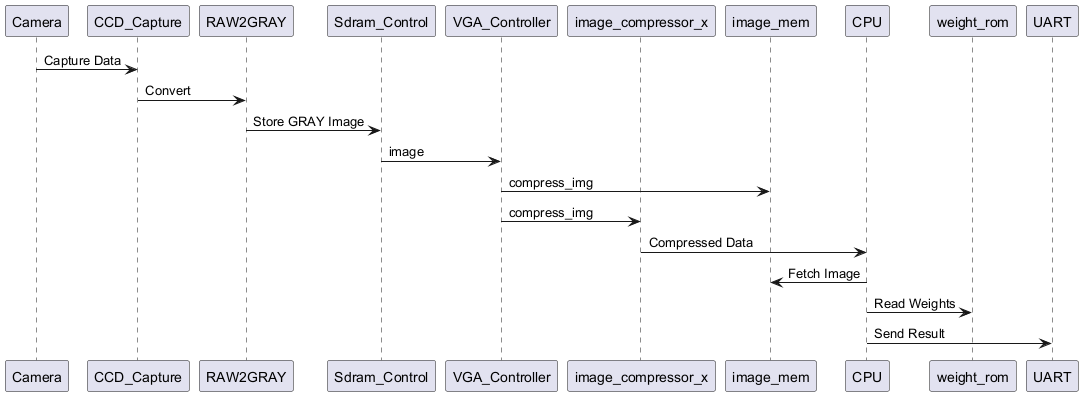

The diagram above was rendered by PlantUML. Its source (embedded in the PNG):
@startuml
participant Camera
participant CCD_Capture
participant RAW2GRAY
participant Sdram_Control
participant VGA_Controller
participant image_compressor_x
participant image_mem
participant CPU
participant weight_rom
participant UART

Camera -> CCD_Capture : Capture Data
CCD_Capture -> RAW2GRAY : Convert
RAW2GRAY -> Sdram_Control : Store GRAY Image
Sdram_Control -> VGA_Controller : image
VGA_Controller -> image_mem : compress_img
VGA_Controller -> image_compressor_x : compress_img
image_compressor_x -> CPU : Compressed Data
CPU -> image_mem : Fetch Image
CPU -> weight_rom : Read Weights
CPU -> UART : Send Result

@enduml